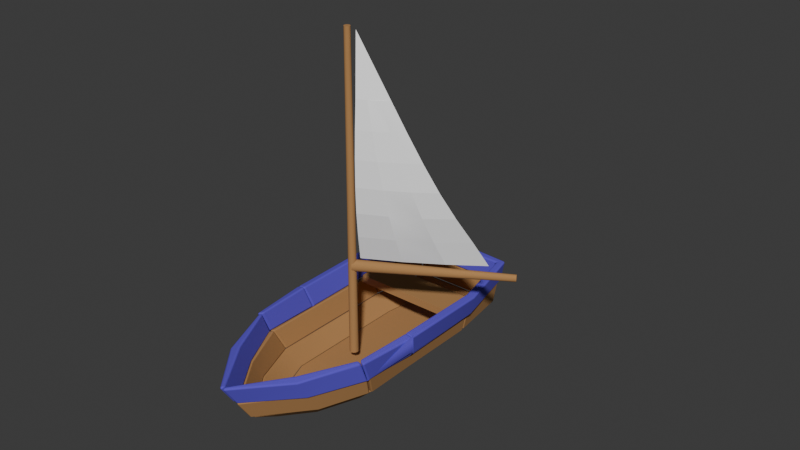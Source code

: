 # Source: Boat.blend  (saved by Blender 4.0.36; exported with 4.5.12 LTS)
import bpy
from mathutils import Matrix  # noqa: F401  (used for matrix-valued properties, if any)

bpy.ops.wm.read_factory_settings(use_empty=True)
scene = bpy.context.scene
scene.name = 'Scene'

# ---- collections
col_collection = bpy.data.collections.new('Collection'); scene.collection.children.link(col_collection)

# ---- materials (node trees are filled in below, after node groups)
mat_material_001 = bpy.data.materials.new('Material.001')
mat_material_001.use_transparent_shadow = False
mat_material = bpy.data.materials.new('Material')
mat_material.use_transparent_shadow = False
mat_material_002 = bpy.data.materials.new('Material.002')
mat_material_002.use_transparent_shadow = False

# ---- node groups
ng_auto_smooth = bpy.data.node_groups.new('Auto Smooth', 'GeometryNodeTree')
_s = ng_auto_smooth.interface.new_socket(name='Geometry', in_out='OUTPUT', socket_type='NodeSocketGeometry')
_s = ng_auto_smooth.interface.new_socket(name='Geometry', in_out='INPUT', socket_type='NodeSocketGeometry')
_s = ng_auto_smooth.interface.new_socket(name='Angle', in_out='INPUT', socket_type='NodeSocketFloat')
_s.subtype = 'ANGLE'
_s.min_value = 0.0
_s.max_value = 3.142
ng_auto_smooth.is_modifier = True
_N = ng_auto_smooth.nodes; _L = ng_auto_smooth.links
n0 = _N.new('NodeGroupOutput'); n0.name = 'Group Output'; n0.location = (480, -100)
n1 = _N.new('NodeGroupInput'); n1.name = 'Group Input'; n1.location = (-420, -300)
n2 = _N.new('NodeGroupInput'); n2.name = 'Group Input.001'; n2.location = (-60, -100)
n3 = _N.new('GeometryNodeSetShadeSmooth'); n3.name = 'Set Shade Smooth'; n3.location = (120, -100)
n3.domain = 'EDGE'
n4 = _N.new('GeometryNodeSetShadeSmooth'); n4.name = 'Set Shade Smooth.001'; n4.location = (300, -100)
n5 = _N.new('GeometryNodeInputMeshEdgeAngle'); n5.name = 'Edge Angle'; n5.location = (-420, -220)
n6 = _N.new('GeometryNodeInputEdgeSmooth'); n6.name = 'Is Edge Smooth'; n6.location = (-60, -160)
n7 = _N.new('GeometryNodeInputShadeSmooth'); n7.name = 'Is Face Smooth'; n7.location = (-240, -340)
n8 = _N.new('FunctionNodeBooleanMath'); n8.name = 'Boolean Math'; n8.location = (-60, -220)
n9 = _N.new('FunctionNodeCompare'); n9.name = 'Compare'; n9.location = (-240, -180)
n9.operation = 'LESS_EQUAL'
_L.new(n5.outputs[0], n9.inputs[0])
_L.new(n4.outputs[0], n0.inputs[0])
_L.new(n1.outputs[1], n9.inputs[1])
_L.new(n9.outputs[0], n8.inputs[0])
_L.new(n7.outputs[0], n8.inputs[1])
_L.new(n2.outputs[0], n3.inputs[0])
_L.new(n6.outputs[0], n3.inputs[1])
_L.new(n3.outputs[0], n4.inputs[0])
_L.new(n8.outputs[0], n3.inputs[2])
n0.is_active_output = True

# ---- material node trees
mat_material_001.use_nodes = True; mat_material_001.node_tree.nodes.clear()
_N = mat_material_001.node_tree.nodes; _L = mat_material_001.node_tree.links
n0 = _N.new('ShaderNodeBsdfPrincipled'); n0.name = 'Principled BSDF'; n0.location = (10, 300)
n0.inputs[0].default_value = (0.1051, 0.07006, 0.5962, 1.0)
n0.inputs[2].default_value = 1.0
n0.inputs[3].default_value = 1.45
n1 = _N.new('ShaderNodeOutputMaterial'); n1.name = 'Material Output'; n1.location = (300, 300)
_L.new(n0.outputs[0], n1.inputs[0])
n1.is_active_output = True
mat_material.use_nodes = True; mat_material.node_tree.nodes.clear()
_N = mat_material.node_tree.nodes; _L = mat_material.node_tree.links
n0 = _N.new('ShaderNodeBsdfPrincipled'); n0.name = 'Principled BSDF'; n0.location = (10, 300)
n0.inputs[0].default_value = (0.432, 0.2217, 0.08035, 1.0)
n0.inputs[2].default_value = 1.0
n0.inputs[3].default_value = 1.45
n1 = _N.new('ShaderNodeOutputMaterial'); n1.name = 'Material Output'; n1.location = (300, 300)
_L.new(n0.outputs[0], n1.inputs[0])
n1.is_active_output = True
mat_material_002.use_nodes = True; mat_material_002.node_tree.nodes.clear()
_N = mat_material_002.node_tree.nodes; _L = mat_material_002.node_tree.links
n0 = _N.new('ShaderNodeBsdfPrincipled'); n0.name = 'Principled BSDF'; n0.location = (10, 300)
n0.inputs[0].default_value = (1.0, 1.0, 1.0, 1.0)
n0.inputs[3].default_value = 1.45
n1 = _N.new('ShaderNodeOutputMaterial'); n1.name = 'Material Output'; n1.location = (300, 300)
_L.new(n0.outputs[0], n1.inputs[0])
n1.is_active_output = True

# ---- world
world_world = bpy.data.worlds.new('World'); scene.world = world_world
world_world.use_nodes = True; world_world.node_tree.nodes.clear()
_N = world_world.node_tree.nodes; _L = world_world.node_tree.links
n0 = _N.new('ShaderNodeOutputWorld'); n0.name = 'World Output'; n0.location = (300, 300)
n1 = _N.new('ShaderNodeBackground'); n1.name = 'Background'; n1.location = (10, 300)
n1.inputs[0].default_value = (0.05088, 0.05088, 0.05088, 1.0)
_L.new(n1.outputs[0], n0.inputs[0])
n0.is_active_output = True
world_world.color = (0.05088, 0.05088, 0.05088)
world_world.use_sun_shadow = False
world_world.sun_shadow_jitter_overblur = 0.0

# ---- meshes
me_plane_001 = bpy.data.meshes.new('Plane.001')
me_plane_001.from_pydata([(0.001332, -2.808, 0.4961), (1.14, 0.9673, 0.4961), (1.112, -0.4023, 0.4961), (0.0, 2.019, 0.4961), (0.8989, 2.019, 0.4961), (1.141, -1.31, 0.4736), (0.668, -2.054, 0.4961), (1.231, -0.4896, 0.9921), (1.252, 0.9346, 0.9921), (0.961, 2.041, 0.9921), (0.0, 2.041, 0.9921), (1.156, -1.439, 0.9921), (0.6763, -2.246, 0.9921), (0.001332, -3.039, 0.9921), (1.163, -1.422, 0.9921), (1.224, -0.507, 0.9921), (1.389, -0.5103, 0.9543), (1.417, 0.9519, 0.9586), (1.068, 2.171, 0.9689), (0.0, 2.211, 0.9844), (1.273, -1.468, 0.9536), (1.396, -0.4846, 0.9536), (0.805, -2.346, 0.945), (1.236, -1.453, 0.9445), (0.02845, -3.118, 0.9819), (1.251, -1.327, 0.4516), (0.0, 2.188, 0.4883), (1.305, 0.987, 0.4631), (0.799, -2.152, 0.4488), (0.9986, 2.154, 0.4738), (1.277, -0.4019, 0.4579), (0.02845, -2.887, 0.4858)], [], [(6, 12, 11, 5), (4, 9, 10, 3), (2, 15, 8, 1), (0, 13, 12, 6), (5, 14, 7, 2), (1, 8, 9, 4), (28, 25, 23, 22), (29, 26, 19, 18), (30, 27, 17, 16), (31, 28, 22, 24), (25, 30, 21, 20), (27, 29, 18, 17), (7, 14, 20, 21), (2, 1, 27, 30), (11, 12, 22, 23), (14, 5, 25, 20), (0, 6, 28, 31), (12, 13, 24, 22), (2, 7, 21, 30), (5, 2, 30, 25), (5, 11, 23, 25), (1, 4, 29, 27), (8, 15, 16, 17), (13, 0, 31, 24), (9, 8, 17, 18), (15, 2, 30, 16), (6, 5, 25, 28), (10, 9, 18, 19), (4, 3, 26, 29)])
me_plane_001.polygons.foreach_set('use_smooth', [True] * 29)
_uv = me_plane_001.uv_layers.new(name='UVMap')
_uv.uv.foreach_set('vector', [0.0, 0.0, 0.0, 0.0, 0.0, 0.0, 0.0, 0.0, 0.0, 0.0, 0.0, 0.0, 0.0, 0.0, 0.0, 0.0, 0.0, 0.0, 0.0, 0.0, 0.0, 0.0, 0.0, 0.0, 0.0, 0.0, 0.0, 0.0, 0.0, 0.0, 0.0, 0.0, 0.0, 0.0, 0.0, 0.0, 0.0, 0.0, 0.0, 0.0, 0.0, 0.0, 0.0, 0.0, 0.0, 0.0, 0.0, 0.0, 0.0, 0.0, 0.0, 0.0, 0.0, 0.0, 0.0, 0.0, 0.0, 0.0, 0.0, 0.0, 0.0, 0.0, 0.0, 0.0, 0.0, 0.0, 0.0, 0.0, 0.0, 0.0, 0.0, 0.0, 0.0, 0.0, 0.0, 0.0, 0.0, 0.0, 0.0, 0.0, 0.0, 0.0, 0.0, 0.0, 0.0, 0.0, 0.0, 0.0, 0.0, 0.0, 0.0, 0.0, 0.0, 0.0, 0.0, 0.0, 0.0, 0.0, 0.0, 0.0, 0.0, 0.0, 0.0, 0.0, 0.0, 0.0, 0.0, 0.0, 0.0, 0.0, 0.0, 0.0, 0.0, 0.0, 0.0, 0.0, 0.0, 0.0, 0.0, 0.0, 0.0, 0.0, 0.0, 0.0, 0.0, 0.0, 0.0, 0.0, 0.0, 0.0, 0.0, 0.0, 0.0, 0.0, 0.0, 0.0, 0.0, 0.0, 0.0, 0.0, 0.0, 0.0, 0.0, 0.0, 0.0, 0.0, 0.0, 0.0, 0.0, 0.0, 0.0, 0.0, 0.0, 0.0, 0.0, 0.0, 0.0, 0.0, 0.0, 0.0, 0.0, 0.0, 0.0, 0.0, 0.0, 0.0, 0.0, 0.0, 0.0, 0.0, 0.0, 0.0, 0.0, 0.0, 0.0, 0.0, 0.0, 0.0, 0.0, 0.0, 0.0, 0.0, 0.0, 0.0, 0.0, 0.0, 0.0, 0.0, 0.0, 0.0, 0.0, 0.0, 0.0, 0.0, 0.0, 0.0, 0.0, 0.0, 0.0, 0.0, 0.0, 0.0, 0.0, 0.0, 0.0, 0.0, 0.0, 0.0, 0.0, 0.0, 0.0, 0.0, 0.0, 0.0, 0.0, 0.0, 0.0, 0.0, 0.0, 0.0, 0.0, 0.0, 0.0, 0.0, 0.0, 0.0, 0.0, 0.0, 0.0, 0.0, 0.0, 0.0])
me_plane_001.materials.append(mat_material_001)
me_plane_001.update()
me_cube_003 = bpy.data.meshes.new('Cube.003')
me_cube_003.from_pydata([(-3.064, -1.04, -39.68), (-3.064, -1.04, -37.64), (1.0, -1.0, 96.98), (1.0, -1.0, 99.01), (1.0, 1.624, 20.05), (1.0, 1.624, 22.1), (-1.997, -0.3113, 254.7), (-1.997, -1.0, 250.6), (-1.997, -1.0, 248.6), (-1.498, 0.0112, 345.7), (-0.9982, 0.3337, 404.8), (-0.4987, 0.6562, 404.2), (0.0008998, 0.9787, 312.9), (0.5004, 1.301, 149.2), (-1.498, -1.0, 340.8), (-0.9982, -1.0, 395.9), (-0.4986, -1.0, 405.5), (0.0009167, -1.0, 361.6), (0.5005, -1.0, 252.1), (0.5005, -1.0, 254.1), (0.0009167, -1.0, 363.7), (-0.4986, -1.0, 407.5), (-0.9982, -1.0, 397.9), (-1.498, -1.0, 342.7), (1.0, -0.1254, 117.9), (1.0, 0.7492, 87.89), (1.0, 0.7492, 89.93), (1.0, -0.1254, 120.0), (-1.997, -0.5409, 265.3), (-1.997, -0.7704, 263.9), (0.5005, 0.5342, 266.1), (0.5005, -0.2329, 280.1), (0.0009054, 0.3192, 393.9), (0.0009111, -0.3404, 398.0), (-0.4986, 0.1041, 442.1), (-0.4986, -0.4479, 443.8), (-0.9982, -0.1109, 415.9), (-0.9982, -0.5554, 428.0), (-1.498, -0.3259, 358.3), (-1.498, -0.6629, 364.1)], [], [(9, 14, 8, 6), (24, 27, 3, 2), (14, 23, 7, 8), (39, 29, 7, 23), (8, 7, 1, 0), (7, 29, 28, 6, 1), (6, 8, 0, 1), (27, 31, 19, 3), (31, 33, 20, 19), (33, 35, 21, 20), (35, 37, 22, 21), (37, 39, 23, 22), (2, 3, 19, 18), (18, 19, 20, 17), (17, 20, 21, 16), (16, 21, 22, 15), (15, 22, 23, 14), (4, 25, 24, 2, 18, 13, 5), (13, 18, 17, 12), (12, 17, 16, 11), (11, 16, 15, 10), (10, 15, 14, 9), (10, 9, 38, 36), (36, 38, 39, 37), (11, 10, 36, 34), (34, 36, 37, 35), (12, 11, 34, 32), (32, 34, 35, 33), (13, 12, 32, 30), (30, 32, 33, 31), (5, 13, 30, 26), (26, 30, 31, 27), (9, 6, 28, 38), (38, 28, 29, 39), (4, 5, 26, 25), (25, 26, 27, 24)])
me_cube_003.polygons.foreach_set('use_smooth', [True] * 36)
_uv = me_cube_003.uv_layers.new(name='UVMap')
_uv.uv.foreach_set('vector', [0.625, 0.1927, 0.375, 0.2856, 0.375, 0.1927, 0.625, 0.1312, 0.375, 0.6667, 0.625, 0.6667, 0.625, 0.75, 0.375, 0.75, 0.375, 0.9048, 0.625, 0.9048, 0.625, 0.9358, 0.375, 0.9358, 0.7794, 0.7179, 0.8103, 0.7281, 0.8108, 0.75, 0.7798, 0.75, 0.375, 0.9358, 0.625, 0.9358, 0.625, 1.0, 0.375, 1.0, 0.8108, 0.75, 0.8103, 0.7281, 0.8098, 0.7063, 0.8094, 0.6844, 0.875, 0.75, 0.625, 0.1312, 0.375, 0.1927, 0.375, 0.0, 0.625, 0.0, 0.625, 0.6667, 0.6559, 0.6769, 0.656, 0.75, 0.625, 0.75, 0.6559, 0.6769, 0.6868, 0.6872, 0.6869, 0.75, 0.656, 0.75, 0.6868, 0.6872, 0.7177, 0.6974, 0.7179, 0.75, 0.6869, 0.75, 0.7177, 0.6974, 0.7485, 0.7076, 0.7488, 0.75, 0.7179, 0.75, 0.7485, 0.7076, 0.7794, 0.7179, 0.7798, 0.75, 0.7488, 0.75, 0.375, 0.75, 0.625, 0.75, 0.625, 0.781, 0.375, 0.781, 0.375, 0.781, 0.625, 0.781, 0.625, 0.8119, 0.375, 0.8119, 0.375, 0.8119, 0.625, 0.8119, 0.625, 0.8429, 0.375, 0.8429, 0.375, 0.8429, 0.625, 0.8429, 0.625, 0.8738, 0.375, 0.8738, 0.375, 0.8738, 0.625, 0.8738, 0.625, 0.9048, 0.375, 0.9048, 0.375, 0.5, 0.375, 0.5833, 0.375, 0.6667, 0.375, 0.75, 0.375, 0.6571, 0.625, 0.4385, 0.625, 0.5, 0.625, 0.4385, 0.375, 0.6571, 0.375, 0.5642, 0.625, 0.3771, 0.625, 0.3771, 0.375, 0.5642, 0.375, 0.4713, 0.625, 0.3156, 0.625, 0.3156, 0.375, 0.4713, 0.375, 0.3785, 0.625, 0.2542, 0.625, 0.2542, 0.375, 0.3785, 0.375, 0.2856, 0.625, 0.1927, 0.7479, 0.6229, 0.7786, 0.6536, 0.779, 0.6858, 0.7482, 0.6653, 0.7482, 0.6653, 0.779, 0.6858, 0.7794, 0.7179, 0.7485, 0.7076, 0.7172, 0.5922, 0.7479, 0.6229, 0.7482, 0.6653, 0.7174, 0.6448, 0.7174, 0.6448, 0.7482, 0.6653, 0.7485, 0.7076, 0.7177, 0.6974, 0.6865, 0.5615, 0.7172, 0.5922, 0.7174, 0.6448, 0.6866, 0.6243, 0.6866, 0.6243, 0.7174, 0.6448, 0.7177, 0.6974, 0.6868, 0.6872, 0.6557, 0.5307, 0.6865, 0.5615, 0.6866, 0.6243, 0.6558, 0.6038, 0.6558, 0.6038, 0.6866, 0.6243, 0.6868, 0.6872, 0.6559, 0.6769, 0.625, 0.5, 0.6557, 0.5307, 0.6558, 0.6038, 0.625, 0.5833, 0.625, 0.5833, 0.6558, 0.6038, 0.6559, 0.6769, 0.625, 0.6667, 0.7786, 0.6536, 0.8094, 0.6844, 0.8098, 0.7063, 0.779, 0.6858, 0.779, 0.6858, 0.8098, 0.7063, 0.8103, 0.7281, 0.7794, 0.7179, 0.375, 0.5, 0.625, 0.5, 0.625, 0.5833, 0.375, 0.5833, 0.375, 0.5833, 0.625, 0.5833, 0.625, 0.6667, 0.375, 0.6667])
me_cube_003.materials.append(mat_material_002)
me_cube_003.update()
me_plane_002 = bpy.data.meshes.new('Plane.002')
me_plane_002.from_pydata([(0.6924, -0.2977, -0.3428), (0.6924, 0.975, -0.3428), (0.5754, 1.689, -0.3428), (0.0, 1.689, -0.3428), (0.6924, -1.068, -0.3428), (0.4015, -1.689, -0.3428), (0.0, -2.124, -0.3428)], [], [(0, 4, 5, 6, 3, 2, 1)])
_uv = me_plane_002.uv_layers.new(name='UVMap')
_uv.uv.foreach_set('vector', [0.0, 0.0, 0.0, 0.0, 0.0, 0.0, 0.0, 0.0, 0.0, 0.0, 0.0, 0.0, 0.0, 0.0])
me_plane_002.materials.append(mat_material)
me_plane_002.update()
me_plane_003 = bpy.data.meshes.new('Plane.003')
me_plane_003.from_pydata([(0.6924, -0.2977, -0.3428), (0.6924, 0.975, -0.3428), (0.5754, 1.689, -0.3428), (0.0, 1.689, -0.3428), (0.6924, -1.068, -0.3428), (0.4015, -1.689, -0.3428), (0.0, -2.124, -0.3428), (1.0, -0.2977, 0.0), (1.0, 1.0, 0.0), (0.8367, 1.996, 0.0), (0.0, 1.996, 0.0), (1.0, -1.137, 0.0), (0.6598, -1.863, 0.0), (0.0, -2.577, 0.0), (1.051, -0.2977, -0.04582), (1.051, 1.004, -0.0459), (0.8654, 2.03, -0.05229), (0.0, 2.047, -0.04582), (1.049, -1.148, -0.04643), (0.7019, -1.891, -0.04612), (0.0, -2.612, -0.04582), (0.7435, -0.2977, -0.3886), (0.7433, 0.9791, -0.3887), (0.6042, 1.722, -0.3951), (0.0, 1.74, -0.3886), (0.7417, -1.079, -0.3892), (0.4437, -1.717, -0.3889), (0.0, -2.158, -0.3886)], [], [(0, 7, 8, 1), (1, 8, 9, 2), (2, 9, 10, 3), (4, 11, 7, 0), (5, 12, 11, 4), (6, 13, 12, 5), (21, 22, 15, 14), (22, 23, 16, 15), (23, 24, 17, 16), (25, 21, 14, 18), (26, 25, 18, 19), (27, 26, 19, 20), (12, 13, 20, 19), (0, 1, 22, 21), (1, 2, 23, 22), (8, 7, 14, 15), (2, 3, 24, 23), (9, 8, 15, 16), (4, 0, 21, 25), (10, 9, 16, 17), (5, 4, 25, 26), (7, 11, 18, 14), (6, 5, 26, 27), (11, 12, 19, 18)])
me_plane_003.polygons.foreach_set('use_smooth', [True] * 24)
_uv = me_plane_003.uv_layers.new(name='UVMap')
_uv.uv.foreach_set('vector', [0.0, 0.0, 0.0, 0.0, 0.0, 0.0, 0.0, 0.0, 0.0, 0.0, 0.0, 0.0, 0.0, 0.0, 0.0, 0.0, 0.0, 0.0, 0.0, 0.0, 0.0, 0.0, 0.0, 0.0, 0.0, 0.0, 0.0, 0.0, 0.0, 0.0, 0.0, 0.0, 0.0, 0.0, 0.0, 0.0, 0.0, 0.0, 0.0, 0.0, 0.0, 0.0, 0.0, 0.0, 0.0, 0.0, 0.0, 0.0, 0.0, 0.0, 0.0, 0.0, 0.0, 0.0, 0.0, 0.0, 0.0, 0.0, 0.0, 0.0, 0.0, 0.0, 0.0, 0.0, 0.0, 0.0, 0.0, 0.0, 0.0, 0.0, 0.0, 0.0, 0.0, 0.0, 0.0, 0.0, 0.0, 0.0, 0.0, 0.0, 0.0, 0.0, 0.0, 0.0, 0.0, 0.0, 0.0, 0.0, 0.0, 0.0, 0.0, 0.0, 0.0, 0.0, 0.0, 0.0, 0.0, 0.0, 0.0, 0.0, 0.0, 0.0, 0.0, 0.0, 0.0, 0.0, 0.0, 0.0, 0.0, 0.0, 0.0, 0.0, 0.0, 0.0, 0.0, 0.0, 0.0, 0.0, 0.0, 0.0, 0.0, 0.0, 0.0, 0.0, 0.0, 0.0, 0.0, 0.0, 0.0, 0.0, 0.0, 0.0, 0.0, 0.0, 0.0, 0.0, 0.0, 0.0, 0.0, 0.0, 0.0, 0.0, 0.0, 0.0, 0.0, 0.0, 0.0, 0.0, 0.0, 0.0, 0.0, 0.0, 0.0, 0.0, 0.0, 0.0, 0.0, 0.0, 0.0, 0.0, 0.0, 0.0, 0.0, 0.0, 0.0, 0.0, 0.0, 0.0, 0.0, 0.0, 0.0, 0.0, 0.0, 0.0, 0.0, 0.0, 0.0, 0.0, 0.0, 0.0, 0.0, 0.0, 0.0, 0.0, 0.0, 0.0, 0.0, 0.0, 0.0, 0.0, 0.0, 0.0])
me_plane_003.materials.append(mat_material)
me_plane_003.update()
me_plane_004 = bpy.data.meshes.new('Plane.004')
me_plane_004.from_pydata([(0.0, -2.808, 0.4961), (1.112, 0.9673, 0.4961), (1.112, -0.4023, 0.4961), (0.0, 2.019, 0.4961), (0.9002, 2.018, 0.4894), (1.113, -1.278, 0.4894), (0.668, -2.054, 0.4961), (1.0, -0.2977, 0.0), (1.0, 1.0, 0.0), (0.8367, 1.996, 0.0), (0.0, 1.996, 0.0), (1.0, -1.126, 0.0), (0.6598, -1.863, 0.0), (0.0, -2.577, 0.0), (0.8989, 2.019, 0.4961), (0.8381, 1.996, -0.006711), (1.001, 0.9996, -0.006711), (1.113, 0.9669, 0.4894), (1.001, -1.126, -0.006711), (1.112, -1.277, 0.4961), (1.094, -0.2977, -0.02113), (1.095, 0.9994, -0.02789), (1.093, 1.017, -0.01618), (0.9313, 2.013, -0.02289), (0.8367, 2.092, -0.004366), (0.0, 2.092, -0.004366), (1.095, -1.137, -0.02779), (0.7369, -1.914, -0.0259), (1.082, -1.169, -0.02487), (0.0, -2.639, -0.02692), (0.7426, -2.109, 0.4698), (0.8989, 2.115, 0.4917), (1.206, -0.4023, 0.4749), (0.0, -2.87, 0.4691), (1.194, -1.32, 0.4712), (0.0, 2.115, 0.4917), (1.207, 0.9667, 0.4682), (1.207, -1.288, 0.4683), (0.9934, 2.035, 0.4732), (1.205, 0.9842, 0.4799)], [], [(12, 6, 19, 11), (9, 14, 3, 10), (7, 2, 17, 16), (13, 0, 6, 12), (18, 5, 2, 7), (8, 1, 4, 15), (27, 28, 34, 30), (24, 25, 35, 31), (20, 21, 36, 32), (29, 27, 30, 33), (26, 20, 32, 37), (22, 23, 38, 39), (9, 10, 25, 24), (19, 6, 30, 34), (18, 7, 20, 26), (11, 19, 34, 28), (3, 14, 31, 35), (12, 11, 28, 27), (15, 4, 38, 23), (17, 2, 32, 36), (13, 12, 27, 29), (1, 8, 22, 39), (6, 0, 33, 30), (5, 18, 26, 37), (2, 5, 37, 32), (14, 9, 24, 31), (7, 16, 21, 20), (4, 1, 39, 38), (8, 15, 23, 22), (16, 17, 36, 21)])
me_plane_004.polygons.foreach_set('use_smooth', [True] * 30)
_uv = me_plane_004.uv_layers.new(name='UVMap')
_uv.uv.foreach_set('vector', [0.0, 0.0, 0.0, 0.0, 0.0, 0.0, 0.0, 0.0, 0.0, 0.0, 0.0, 0.0, 0.0, 0.0, 0.0, 0.0, 0.0, 0.0, 0.0, 0.0, 0.0, 0.0, 0.0, 0.0, 0.0, 0.0, 0.0, 0.0, 0.0, 0.0, 0.0, 0.0, 0.0, 0.0, 0.0, 0.0, 0.0, 0.0, 0.0, 0.0, 0.0, 0.0, 0.0, 0.0, 0.0, 0.0, 0.0, 0.0, 0.0, 0.0, 0.0, 0.0, 0.0, 0.0, 0.0, 0.0, 0.0, 0.0, 0.0, 0.0, 0.0, 0.0, 0.0, 0.0, 0.0, 0.0, 0.0, 0.0, 0.0, 0.0, 0.0, 0.0, 0.0, 0.0, 0.0, 0.0, 0.0, 0.0, 0.0, 0.0, 0.0, 0.0, 0.0, 0.0, 0.0, 0.0, 0.0, 0.0, 0.0, 0.0, 0.0, 0.0, 0.0, 0.0, 0.0, 0.0, 0.0, 0.0, 0.0, 0.0, 0.0, 0.0, 0.0, 0.0, 0.0, 0.0, 0.0, 0.0, 0.0, 0.0, 0.0, 0.0, 0.0, 0.0, 0.0, 0.0, 0.0, 0.0, 0.0, 0.0, 0.0, 0.0, 0.0, 0.0, 0.0, 0.0, 0.0, 0.0, 0.0, 0.0, 0.0, 0.0, 0.0, 0.0, 0.0, 0.0, 0.0, 0.0, 0.0, 0.0, 0.0, 0.0, 0.0, 0.0, 0.0, 0.0, 0.0, 0.0, 0.0, 0.0, 0.0, 0.0, 0.0, 0.0, 0.0, 0.0, 0.0, 0.0, 0.0, 0.0, 0.0, 0.0, 0.0, 0.0, 0.0, 0.0, 0.0, 0.0, 0.0, 0.0, 0.0, 0.0, 0.0, 0.0, 0.0, 0.0, 0.0, 0.0, 0.0, 0.0, 0.0, 0.0, 0.0, 0.0, 0.0, 0.0, 0.0, 0.0, 0.0, 0.0, 0.0, 0.0, 0.0, 0.0, 0.0, 0.0, 0.0, 0.0, 0.0, 0.0, 0.0, 0.0, 0.0, 0.0, 0.0, 0.0, 0.0, 0.0, 0.0, 0.0, 0.0, 0.0, 0.0, 0.0, 0.0, 0.0, 0.0, 0.0, 0.0, 0.0, 0.0, 0.0, 0.0, 0.0, 0.0, 0.0, 0.0, 0.0, 0.0, 0.0, 0.0, 0.0, 0.0, 0.0, 0.0, 0.0, 0.0, 0.0, 0.0, 0.0])
me_plane_004.materials.append(mat_material)
me_plane_004.update()
me_cube = bpy.data.meshes.new('Cube')
me_cube.from_pydata([(-1.0, -1.0, 72.68), (-1.0, -1.0, 74.68), (-1.0, 1.0, 72.68), (-1.0, 1.0, 74.68), (1.0, -1.0, 72.68), (1.0, -1.0, 74.68), (1.0, 1.0, 72.68), (1.0, 1.0, 74.68), (-1.0, 1.0, -83.29), (-1.0, -1.0, -83.29), (1.0, 1.0, -83.29), (1.0, -1.0, -83.29)], [], [(0, 1, 3, 2), (2, 3, 7, 6), (6, 7, 5, 4), (4, 5, 1, 0), (4, 0, 9, 11), (7, 3, 1, 5), (8, 10, 11, 9), (2, 6, 10, 8), (0, 2, 8, 9), (6, 4, 11, 10)])
_uv = me_cube.uv_layers.new(name='UVMap')
_uv.uv.foreach_set('vector', [0.375, 0.0, 0.625, 0.0, 0.625, 0.25, 0.375, 0.25, 0.375, 0.25, 0.625, 0.25, 0.625, 0.5, 0.375, 0.5, 0.375, 0.5, 0.625, 0.5, 0.625, 0.75, 0.375, 0.75, 0.375, 0.75, 0.625, 0.75, 0.625, 1.0, 0.375, 1.0, 0.375, 0.75, 0.375, 1.0, 0.375, 1.0, 0.375, 0.75, 0.625, 0.5, 0.875, 0.5, 0.875, 0.75, 0.625, 0.75, 0.125, 0.5, 0.375, 0.5, 0.375, 0.75, 0.125, 0.75, 0.375, 0.25, 0.375, 0.5, 0.375, 0.5, 0.375, 0.25, 0.375, 0.0, 0.375, 0.25, 0.375, 0.25, 0.375, 0.0, 0.375, 0.5, 0.375, 0.75, 0.375, 0.75, 0.375, 0.5])
me_cube.materials.append(mat_material)
me_cube.update()

# ---- curves / text
cu_vert = bpy.data.curves.new('Vert', 'CURVE')
cu_vert.dimensions = '3D'
_sp = cu_vert.splines.new('POLY'); _sp.points.add(1)
_sp.points.foreach_set('co', [0.0, 0.0, 0.0, 0.0, 0.0, 0.0, 4.785, 0.0])
_sp.points.foreach_set('radius', [0.9064, 0.6113])
_sp.order_v = 0
_sp.resolution_v = 0
_sp.use_endpoint_u = True
_sp = cu_vert.splines.new('POLY'); _sp.points.add(1)
_sp.points.foreach_set('co', [0.0, 0.0, 1.395, 0.0, -1.261e-07, 2.885, 1.395, 0.0])
_sp.points.foreach_set('radius', [0.9564, 0.5638])
_sp.order_v = 0
_sp.resolution_v = 0
_sp.use_endpoint_u = True
cu_vert.materials.append(mat_material)
cu_vert.bevel_depth = 0.095
cu_vert.fill_mode = 'FULL'
cu_vert.use_fill_caps = True

# ---- objects
ob_boat_001 = bpy.data.objects.new('Boat.001', me_plane_001)
ob_vert = bpy.data.objects.new('Vert', cu_vert)
ob_cube = bpy.data.objects.new('Cube', me_cube_003)
ob_boat_002 = bpy.data.objects.new('Boat.002', me_plane_002)
ob_boat_003 = bpy.data.objects.new('Boat.003', me_plane_003)
ob_boat = bpy.data.objects.new('Boat', me_plane_004)
ob_cube_001 = bpy.data.objects.new('Cube.001', me_cube)

# ---- transforms, parenting, visibility, modifiers, constraints
ob_boat_001.location = (-0.02177, 0.0, 0.0)
ob_boat_001.scale = (0.9978, 1.218, 0.8681)
_m = ob_boat_001.modifiers.new('Mirror', 'MIRROR')
_m.use_clip = True
_m = ob_boat_001.modifiers.new('Bevel', 'BEVEL')
_m.segments = 2
_m.harden_normals = True
ob_vert.parent = ob_boat_001
ob_vert.matrix_parent_inverse = Matrix(((1.002, -0.0, 0.0, 0.02182), (-0.0, 0.8211, -0.0, 0.0), (0.0, 0.0, 1.152, -0.0), (-0.0, 0.0, -0.0, 1.0)))
ob_vert.location = (0.0, -0.6224, 0.0)
ob_vert.rotation_euler = (0.0, -0.0, -1.039)
ob_vert.scale = (1.0, 1.0, 1.281)
ob_cube.parent = ob_vert
ob_cube.matrix_parent_inverse = Matrix(((1.0, -0.0, 0.0, -0.0), (-0.0, 1.0, -0.0, 0.0), (0.0, -0.0, 0.7808, -0.0), (-0.0, 0.0, -0.0, 1.0)))
ob_cube.location = (6.497e-16, 1.019, 2.994)
ob_cube.rotation_euler = (-0.0, 1.571, 0.0)
ob_cube.scale = (1.0, 0.8513, 0.001)
_m = ob_cube.modifiers.new('Auto Smooth', 'NODES')
_m.node_group = ng_auto_smooth
_gi = [s.identifier for s in ng_auto_smooth.interface.items_tree if s.item_type == 'SOCKET' and s.in_out == 'INPUT']
_m[_gi[1]] = 0.07505  # Angle
ob_boat_002.parent = ob_boat_001
ob_boat_002.matrix_parent_inverse = Matrix(((1.002, -0.0, 0.0, 0.02182), (-0.0, 0.8211, -0.0, 0.0), (0.0, 0.0, 1.152, -0.0), (-0.0, 0.0, -0.0, 1.0)))
ob_boat_002.location = (0.0, 0.0, 0.0)
ob_boat_002.scale = (1.0, 1.221, 0.87)
_m = ob_boat_002.modifiers.new('Mirror', 'MIRROR')
_m.use_clip = True
ob_boat_003.parent = ob_boat_001
ob_boat_003.matrix_parent_inverse = Matrix(((1.002, -0.0, 0.0, 0.02182), (-0.0, 0.8211, -0.0, 0.0), (0.0, 0.0, 1.152, -0.0), (-0.0, 0.0, -0.0, 1.0)))
ob_boat_003.location = (0.0, 0.0, 0.0)
ob_boat_003.scale = (1.0, 1.221, 0.87)
_m = ob_boat_003.modifiers.new('Mirror', 'MIRROR')
_m.use_clip = True
_m = ob_boat_003.modifiers.new('Bevel', 'BEVEL')
_m.segments = 2
_m.harden_normals = True
ob_boat.parent = ob_boat_001
ob_boat.matrix_parent_inverse = Matrix(((1.002, -0.0, 0.0, 0.02182), (-0.0, 0.8211, -0.0, 0.0), (0.0, 0.0, 1.152, -0.0), (-0.0, 0.0, -0.0, 1.0)))
ob_boat.location = (0.0, 0.0, 0.0)
ob_boat.scale = (1.0, 1.221, 0.87)
_m = ob_boat.modifiers.new('Mirror', 'MIRROR')
_m.use_clip = True
_m = ob_boat.modifiers.new('Bevel', 'BEVEL')
_m.segments = 2
_m.harden_normals = True
ob_cube_001.parent = ob_boat_001
ob_cube_001.matrix_parent_inverse = Matrix(((1.002, -0.0, 0.0, 0.02182), (-0.0, 0.8211, -0.0, 0.0), (0.0, 0.0, 1.152, -0.0), (-0.0, 0.0, -0.0, 1.0)))
ob_cube_001.location = (0.0, 1.096, 0.5205)
ob_cube_001.scale = (1.03, 0.3143, 0.001)
_m = ob_cube_001.modifiers.new('Bevel', 'BEVEL')
_m.width = 0.031
_m.width_pct = 0.031
_m.segments = 2
_m.harden_normals = True

# ---- collection membership
col_collection.objects.link(ob_boat_001)
col_collection.objects.link(ob_vert)
col_collection.objects.link(ob_cube)
col_collection.objects.link(ob_boat_002)
col_collection.objects.link(ob_boat_003)
col_collection.objects.link(ob_boat)
col_collection.objects.link(ob_cube_001)

# ---- scene / render settings (as saved in the file)
scene.frame_start = 1; scene.frame_end = 250; scene.frame_set(1)
scene.render.engine = 'BLENDER_EEVEE_NEXT'
scene.cycles.sampling_pattern = 'TABULATED_SOBOL'
bpy.context.view_layer.update()

# ---- added for rendering (the .blend has no active camera and no usable light): camera, sun
cam_auto = bpy.data.cameras.new('AutoCamera')
cam_auto.lens = 50.0
cam_auto.sensor_width = 36.0
cam_auto.clip_end = 1000.0
ob_auto_camera = bpy.data.objects.new('AutoCamera', cam_auto)
scene.collection.objects.link(ob_auto_camera)
ob_auto_camera.location = (11.5848, -13.2133, 11.3312)
ob_auto_camera.rotation_euler = (1.09748, -7.21219e-08, 0.694738)
scene.camera = ob_auto_camera
light_auto_sun = bpy.data.lights.new('AutoSun', 'SUN')
light_auto_sun.energy = 3.0
light_auto_sun.angle = 0.0523599
ob_auto_sun = bpy.data.objects.new('AutoSun', light_auto_sun)
scene.collection.objects.link(ob_auto_sun)
ob_auto_sun.rotation_euler = (0.872665, 0.174533, 0.523599)
bpy.context.view_layer.update()

